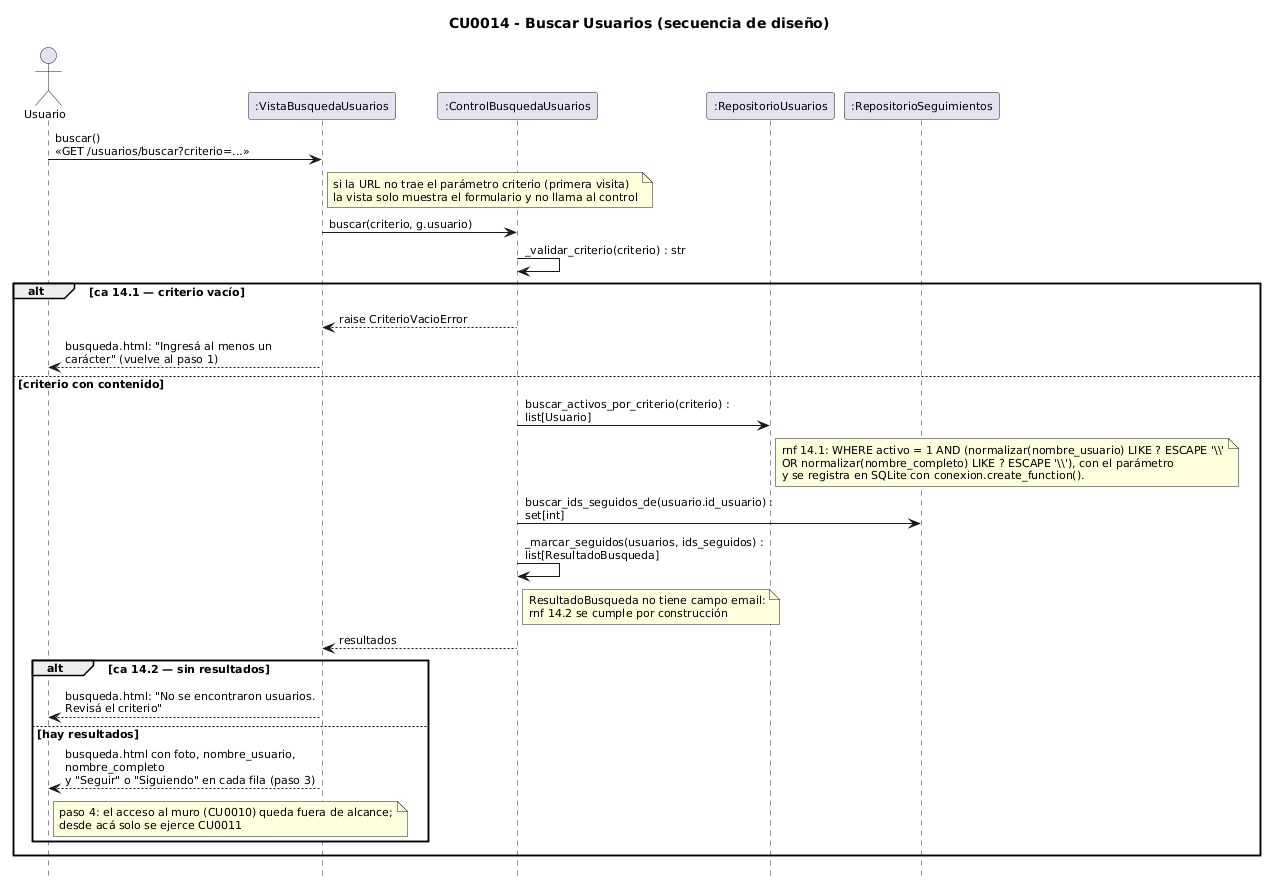

The diagram above was rendered by PlantUML. Its source (embedded in the PNG):
@startuml
skinparam shadowing false
skinparam defaultFontSize 11
skinparam sequenceMessageAlign left
skinparam responseMessageBelowArrow true
skinparam maxMessageSize 260
hide footbox
title CU0014 - Buscar Usuarios (secuencia de diseño)
actor Usuario as ACT
participant ":VistaBusquedaUsuarios" as V
participant ":ControlBusquedaUsuarios" as C
participant ":RepositorioUsuarios" as RU
participant ":RepositorioSeguimientos" as RS

ACT -> V : buscar()\n«GET /usuarios/buscar?criterio=...»
note right of V : si la URL no trae el parámetro criterio (primera visita)\nla vista solo muestra el formulario y no llama al control
V -> C : buscar(criterio, g.usuario)
C -> C : _validar_criterio(criterio) : str
alt ca 14.1 — criterio vacío
  C --> V : raise CriterioVacioError
  V --> ACT : busqueda.html: "Ingresá al menos un carácter" (vuelve al paso 1)
else criterio con contenido
  C -> RU : buscar_activos_por_criterio(criterio) : list[Usuario]
  note right of RU
    rnf 14.1: WHERE activo = 1 AND (normalizar(nombre_usuario) LIKE ? ESCAPE '\\'
    OR normalizar(nombre_completo) LIKE ? ESCAPE '\\'), con el parámetro
    '%' + normalizar(criterio) + '%'. normalizar() quita acentos y mayúsculas
    y se registra en SQLite con conexion.create_function().
  end note
  C -> RS : buscar_ids_seguidos_de(usuario.id_usuario) : set[int]
  C -> C : _marcar_seguidos(usuarios, ids_seguidos) : list[ResultadoBusqueda]
  note right of C : ResultadoBusqueda no tiene campo email:\nrnf 14.2 se cumple por construcción
  C --> V : resultados
  alt ca 14.2 — sin resultados
    V --> ACT : busqueda.html: "No se encontraron usuarios. Revisá el criterio"
  else hay resultados
    V --> ACT : busqueda.html con foto, nombre_usuario, nombre_completo\ny "Seguir" o "Siguiendo" en cada fila (paso 3)
    note right of ACT : paso 4: el acceso al muro (CU0010) queda fuera de alcance;\ndesde acá solo se ejerce CU0011
  end
end
@enduml